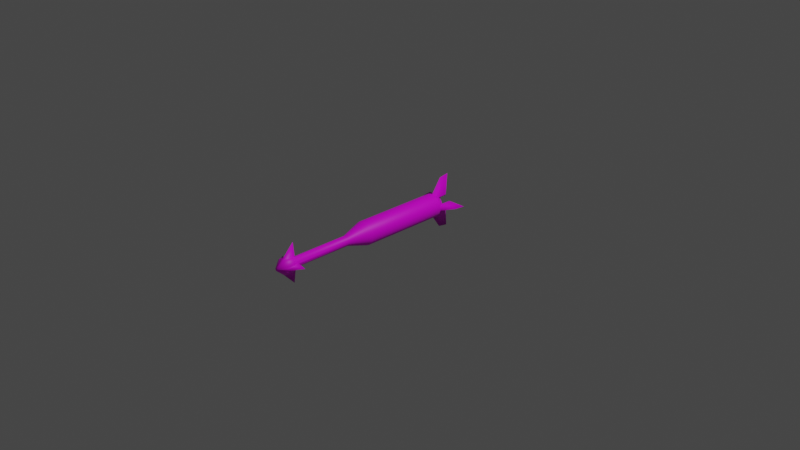 # Source: missile.blend  (saved by Blender 2.93.20; exported with 4.5.12 LTS)
import bpy
from mathutils import Matrix  # noqa: F401  (used for matrix-valued properties, if any)

bpy.ops.wm.read_factory_settings(use_empty=True)
scene = bpy.context.scene
scene.name = 'Scene'

# ---- collections
col_collection = bpy.data.collections.new('Collection'); scene.collection.children.link(col_collection)

# ---- images (referenced by path relative to the original .blend; pixels are not part of the script)
import os
ASSET_DIR = os.environ.get("B2B_ASSET_DIR", "")  # directory of the original .blend (textures are referenced by path, not embedded)
HERE = os.path.dirname(os.path.abspath(__file__))  # packed textures are extracted next to this script under _unpacked/

def load_image(name, relpath, width, height, colorspace="sRGB"):
    """Load a texture the original file referenced (path relative to the .blend, or extracted next to this script)."""
    p = next((c for c in (os.path.join(HERE, relpath), os.path.join(ASSET_DIR, relpath)) if relpath and os.path.exists(c)), "")
    if p:
        img = bpy.data.images.load(p, check_existing=True)
        img.name = name
    else:  # same state as the original file: an image datablock whose file is absent (Cycles renders it pink)
        img = bpy.data.images.new(name, width, height)
        img.source = "FILE"
        img.filepath = "//" + (relpath or name)
    img.colorspace_settings.name = colorspace
    return img
img_missile_base = load_image('missile-base', 'missile-base.png', 1024, 1024, 'sRGB')
img_missile_specular = load_image('missile-specular', 'missile-specular.png', 1024, 1024, 'Non-Color')

# ---- materials (node trees are filled in below, after node groups)
mat_material_001 = bpy.data.materials.new('Material.001')
mat_material_001.use_transparent_shadow = False

# ---- material node trees
mat_material_001.use_nodes = True; mat_material_001.node_tree.nodes.clear()
_N = mat_material_001.node_tree.nodes; _L = mat_material_001.node_tree.links
n0 = _N.new('ShaderNodeBsdfPrincipled'); n0.name = 'Principled BSDF'; n0.location = (10, 300)
n0.distribution = 'GGX'
n0.subsurface_method = 'BURLEY'
n0.inputs[3].default_value = 1.45
n0.inputs[27].default_value = (0.0, 0.0, 0.0, 1.0)
n0.inputs[28].default_value = 1.0
n1 = _N.new('ShaderNodeOutputMaterial'); n1.name = 'Material Output'; n1.location = (300, 300)
n2 = _N.new('ShaderNodeTexImage'); n2.name = 'Image Texture'; n2.location = (-280, 275)
n2.image = img_missile_base
n3 = _N.new('ShaderNodeTexImage'); n3.name = 'Image Texture.001'; n3.location = (-280, 150)
n3.image = img_missile_specular
_L.new(n0.outputs[0], n1.inputs[0])
_L.new(n2.outputs[0], n0.inputs[0])
_L.new(n3.outputs[0], n0.inputs[13])
n1.is_active_output = True

# ---- world
world_world = bpy.data.worlds.new('World'); scene.world = world_world
world_world.use_nodes = True; world_world.node_tree.nodes.clear()
_N = world_world.node_tree.nodes; _L = world_world.node_tree.links
n0 = _N.new('ShaderNodeOutputWorld'); n0.name = 'World Output'; n0.location = (300, 300)
n1 = _N.new('ShaderNodeBackground'); n1.name = 'Background'; n1.location = (10, 300)
n1.inputs[0].default_value = (0.05088, 0.05088, 0.05088, 1.0)
_L.new(n1.outputs[0], n0.inputs[0])
n0.is_active_output = True
world_world.color = (0.05088, 0.05088, 0.05088)
world_world.use_sun_shadow = False
world_world.sun_shadow_jitter_overblur = 0.0

# ---- cameras
cam_camera = bpy.data.cameras.new('Camera')
cam_camera.clip_end = 100.0
cam_camera.ortho_scale = 7.314

# ---- lights
light_light = bpy.data.lights.new('Light', 'POINT')
light_light.transmission_factor = 0.0
light_light.energy = 1000.0
light_light.shadow_soft_size = 0.1
light_light.shadow_maximum_resolution = 0.006
light_light.use_absolute_resolution = True

# ---- meshes
me_cylinder = bpy.data.meshes.new('Cylinder')
me_cylinder.from_pydata([(-7.02e-09, 0.1625, 1.253), (0.05039, 0.1584, 1.253), (0.09811, 0.1462, 1.253), (0.1406, 0.1272, 1.253), (0.1758, 0.103, 1.253), (0.2022, 0.07606, 1.253), (0.2196, 0.04891, 1.253), (0.2288, 0.02354, 1.253), (0.2315, -5.823e-09, 1.253), (0.2288, -0.02354, 1.253), (0.2196, -0.04891, 1.253), (0.2022, -0.07606, 1.253), (0.1758, -0.103, 1.253), (0.1406, -0.1272, 1.253), (0.09811, -0.1462, 1.253), (0.05039, -0.1584, 1.253), (-1.635e-08, -0.1625, 1.253), (-0.05039, -0.1584, 1.253), (-0.09811, -0.1462, 1.253), (-0.1406, -0.1272, 1.253), (-0.1758, -0.103, 1.253), (-0.2022, -0.07606, 1.253), (-0.2196, -0.04891, 1.253), (-0.2288, -0.02354, 1.253), (-0.2315, 3.939e-09, 1.253), (-0.2288, 0.02354, 1.253), (-0.2196, 0.04891, 1.253), (-0.2022, 0.07606, 1.253), (-0.1758, 0.103, 1.253), (-0.1406, 0.1272, 1.253), (-0.09811, 0.1462, 1.253), (-0.05039, 0.1584, 1.253), (1.002e-08, 0.755, 1.322), (0.05735, 0.1872, 1.253), (0.1121, 0.1749, 1.253), (0.1618, 0.1552, 1.253), (0.2042, 0.1293, 1.253), (0.2377, 0.09908, 1.253), (0.2612, 0.06642, 1.253), (0.2748, 0.03311, 1.253), (0.9213, 2.342e-08, 1.322), (0.2748, -0.03311, 1.253), (0.2612, -0.06642, 1.253), (0.2377, -0.09908, 1.253), (0.2042, -0.1293, 1.253), (0.1618, -0.1552, 1.253), (0.1121, -0.1749, 1.253), (0.05735, -0.1872, 1.253), (-3.657e-08, -0.755, 1.322), (-0.05735, -0.1872, 1.253), (-0.1121, -0.1749, 1.253), (-0.1618, -0.1552, 1.253), (-0.2042, -0.1293, 1.253), (-0.2377, -0.09908, 1.253), (-0.2612, -0.06642, 1.253), (-0.2748, -0.03311, 1.253), (-0.9213, 5.669e-08, 1.322), (-0.2748, 0.03311, 1.253), (-0.2612, 0.06642, 1.253), (-0.2377, 0.09908, 1.253), (-0.2042, 0.1293, 1.253), (-0.1618, 0.1552, 1.253), (-0.1121, 0.1749, 1.253), (-0.05735, 0.1872, 1.253), (1.611e-07, 0.1625, 0.8569), (0.05039, 0.1584, 0.8569), (0.09811, 0.1462, 0.8569), (0.1406, 0.1272, 0.8569), (0.1758, 0.103, 0.8569), (0.2022, 0.07606, 0.8569), (0.2196, 0.04891, 0.8569), (0.2288, 0.02354, 0.8569), (0.2315, -5.823e-09, 0.8569), (0.2288, -0.02354, 0.8569), (0.2196, -0.04891, 0.8569), (0.2022, -0.07606, 0.8569), (0.1758, -0.103, 0.8569), (0.1406, -0.1272, 0.8569), (0.09811, -0.1462, 0.8569), (0.05039, -0.1584, 0.8569), (1.518e-07, -0.1625, 0.8569), (-0.05039, -0.1584, 0.8569), (-0.09811, -0.1462, 0.8569), (-0.1406, -0.1272, 0.8569), (-0.1758, -0.103, 0.8569), (-0.2022, -0.07606, 0.8569), (-0.2196, -0.04891, 0.8569), (-0.2288, -0.02354, 0.8569), (-0.2315, 3.939e-09, 0.8569), (-0.2288, 0.02354, 0.8569), (-0.2196, 0.04891, 0.8569), (-0.2022, 0.07606, 0.8569), (-0.1758, 0.103, 0.8569), (-0.1406, 0.1272, 0.8569), (-0.09811, 0.1462, 0.8569), (-0.05039, 0.1584, 0.8569), (6.687e-09, 0.1428, -1.633), (0.0, 0.3362, -1.094), (0.09557, 0.3297, -1.094), (0.04089, 0.1398, -1.633), (0.1875, 0.3106, -1.094), (0.08003, 0.131, -1.633), (0.2721, 0.2795, -1.094), (0.1157, 0.1168, -1.633), (0.3464, 0.2377, -1.094), (0.1465, 0.09804, -1.633), (0.4073, 0.1868, -1.094), (0.171, 0.0758, -1.633), (0.4526, 0.1287, -1.094), (0.1886, 0.05132, -1.633), (0.4804, 0.06559, -1.094), (0.1991, 0.0258, -1.633), (0.4899, -1.469e-08, -1.094), (0.2025, -3.435e-08, -1.633), (0.4804, -0.06559, -1.094), (0.1991, -0.0258, -1.633), (0.4526, -0.1287, -1.094), (0.1886, -0.05132, -1.633), (0.4073, -0.1868, -1.094), (0.171, -0.0758, -1.633), (0.3464, -0.2377, -1.094), (0.1465, -0.09804, -1.633), (0.2721, -0.2795, -1.094), (0.1157, -0.1168, -1.633), (0.1875, -0.3106, -1.094), (0.08003, -0.131, -1.633), (0.09557, -0.3297, -1.094), (0.04089, -0.1398, -1.633), (-4.282e-08, -0.3362, -1.094), (-4.358e-09, -0.1428, -1.633), (-0.09557, -0.3297, -1.094), (-0.04089, -0.1398, -1.633), (-0.1875, -0.3106, -1.094), (-0.08003, -0.131, -1.633), (-0.2721, -0.2795, -1.094), (-0.1157, -0.1168, -1.633), (-0.3464, -0.2377, -1.094), (-0.1465, -0.09804, -1.633), (-0.4073, -0.1868, -1.094), (-0.171, -0.0758, -1.633), (-0.4526, -0.1287, -1.094), (-0.1886, -0.05132, -1.633), (-0.4804, -0.06559, -1.094), (-0.1991, -0.0258, -1.633), (-0.4899, 4.009e-09, -1.094), (-0.2025, -2.785e-08, -1.633), (-0.4804, 0.06559, -1.094), (-0.1991, 0.0258, -1.633), (-0.4526, 0.1287, -1.094), (-0.1886, 0.05132, -1.633), (-0.4073, 0.1868, -1.094), (-0.171, 0.0758, -1.633), (-0.3464, 0.2377, -1.094), (-0.1465, 0.09804, -1.633), (-0.2721, 0.2795, -1.094), (-0.1157, 0.1168, -1.633), (-0.1875, 0.3106, -1.094), (-0.08003, 0.131, -1.633), (-0.09557, 0.3297, -1.094), (-0.04089, 0.1398, -1.633), (-3.171e-07, 0.5876, -3.109), (0.06965, 0.225, -3.208), (0.1357, 0.2086, -3.208), (0.1949, 0.1828, -3.208), (0.2443, 0.1496, -3.208), (0.282, 0.112, -3.208), (0.3073, 0.07324, -3.208), (0.3212, 0.03577, -3.208), (0.6825, -1.253e-08, -3.109), (0.3212, -0.03577, -3.208), (0.3073, -0.07324, -3.208), (0.282, -0.112, -3.208), (0.2443, -0.1496, -3.208), (0.1949, -0.1828, -3.208), (0.1357, -0.2086, -3.208), (0.06965, -0.225, -3.208), (-3.193e-07, -0.5876, -3.109), (-0.06965, -0.225, -3.208), (-0.1357, -0.2086, -3.208), (-0.1949, -0.1828, -3.208), (-0.2443, -0.1496, -3.208), (-0.282, -0.112, -3.208), (-0.3073, -0.07324, -3.208), (-0.3212, -0.03577, -3.208), (-0.6825, 1.435e-08, -3.109), (-0.3212, 0.03577, -3.208), (-0.3073, 0.07324, -3.208), (-0.282, 0.112, -3.208), (-0.2443, 0.1496, -3.208), (-0.1949, 0.1828, -3.208), (-0.1357, 0.2086, -3.208), (-0.06965, 0.225, -3.208), (0.04089, 0.1398, -3.072), (-2.411e-07, 0.1428, -3.072), (0.08003, 0.131, -3.072), (0.1157, 0.1168, -3.072), (0.1465, 0.09804, -3.072), (0.171, 0.0758, -3.072), (0.1886, 0.05132, -3.072), (0.1991, 0.0258, -3.072), (0.2025, -2.449e-08, -3.072), (0.1991, -0.0258, -3.072), (0.1886, -0.05132, -3.072), (0.171, -0.0758, -3.072), (0.1465, -0.09804, -3.072), (0.1157, -0.1168, -3.072), (0.08003, -0.131, -3.072), (0.04089, -0.1398, -3.072), (-2.521e-07, -0.1428, -3.072), (-0.04089, -0.1398, -3.072), (-0.08003, -0.131, -3.072), (-0.1157, -0.1168, -3.072), (-0.1465, -0.09804, -3.072), (-0.171, -0.0758, -3.072), (-0.1886, -0.05132, -3.072), (-0.1991, -0.0258, -3.072), (-0.2025, -1.799e-08, -3.072), (-0.1991, 0.0258, -3.072), (-0.1886, 0.05132, -3.072), (-0.171, 0.0758, -3.072), (-0.1465, 0.09804, -3.072), (-0.1157, 0.1168, -3.072), (-0.08003, 0.131, -3.072), (-0.04089, 0.1398, -3.072), (-4.218e-07, 0.04933, -3.569), (0.01673, 0.04768, -3.569), (0.03234, 0.04297, -3.569), (0.04584, 0.03578, -3.569), (0.05644, 0.02712, -3.569), (0.06375, 0.01825, -3.569), (0.06793, 0.01047, -3.569), (0.06974, 0.004508, -3.569), (0.07019, -2.526e-08, -3.569), (0.06974, -0.004508, -3.569), (0.06793, -0.01047, -3.569), (0.06375, -0.01825, -3.569), (0.05644, -0.02712, -3.569), (0.04584, -0.03578, -3.569), (0.03234, -0.04297, -3.569), (0.01673, -0.04768, -3.569), (-4.11e-07, -0.04933, -3.569), (-0.01673, -0.04768, -3.569), (-0.03235, -0.04297, -3.569), (-0.04584, -0.03578, -3.569), (-0.05644, -0.02712, -3.569), (-0.06375, -0.01825, -3.569), (-0.06793, -0.01047, -3.569), (-0.06975, -0.004508, -3.569), (-0.07019, -2.489e-08, -3.569), (-0.06975, 0.004508, -3.569), (-0.06793, 0.01047, -3.569), (-0.06375, 0.01825, -3.569), (-0.05644, 0.02712, -3.569), (-0.04584, 0.03578, -3.569), (-0.03235, 0.04297, -3.569), (-0.01673, 0.04768, -3.569), (0.06965, 0.225, -3.393), (-4.41e-07, 0.2306, -3.393), (0.1357, 0.2086, -3.393), (0.1949, 0.1828, -3.393), (0.2443, 0.1496, -3.393), (0.282, 0.112, -3.393), (0.3073, 0.07324, -3.393), (0.3212, 0.03577, -3.393), (0.3255, -2.189e-08, -3.393), (0.3212, -0.03577, -3.393), (0.3073, -0.07324, -3.393), (0.282, -0.112, -3.393), (0.2443, -0.1496, -3.393), (0.1949, -0.1828, -3.393), (0.1357, -0.2086, -3.393), (0.06965, -0.225, -3.393), (-4.418e-07, -0.2306, -3.393), (-0.06965, -0.225, -3.393), (-0.1357, -0.2086, -3.393), (-0.1949, -0.1828, -3.393), (-0.2443, -0.1496, -3.393), (-0.282, -0.112, -3.393), (-0.3073, -0.07324, -3.393), (-0.3212, -0.03577, -3.393), (-0.3255, -9.069e-09, -3.393), (-0.3212, 0.03577, -3.393), (-0.3073, 0.07324, -3.393), (-0.282, 0.112, -3.393), (-0.2443, 0.1496, -3.393), (-0.1949, 0.1828, -3.393), (-0.1357, 0.2086, -3.393), (-0.06965, 0.225, -3.393), (-2.959e-08, 0.1722, 1.497), (0.05339, 0.1678, 1.497), (0.2423, 0.02493, 1.497), (0.2453, 2.433e-09, 1.497), (0.2423, -0.02493, 1.497), (0.05339, -0.1678, 1.497), (-3.947e-08, -0.1722, 1.497), (-0.05339, -0.1678, 1.497), (-0.2423, -0.02493, 1.497), (-0.2453, 1.277e-08, 1.497), (-0.2423, 0.02493, 1.497), (-0.05339, 0.1678, 1.497), (-1.153e-08, 0.7999, 1.569), (0.06075, 0.1983, 1.497), (0.2911, 0.03507, 1.497), (0.9761, 3.341e-08, 1.569), (0.2911, -0.03507, 1.497), (0.06075, -0.1983, 1.497), (-6.09e-08, -0.7999, 1.569), (-0.06075, -0.1983, 1.497), (-0.2911, -0.03507, 1.497), (-0.9761, 6.866e-08, 1.569), (-0.2911, 0.03507, 1.497), (-0.06075, 0.1983, 1.497), (0.0, 0.3362, 1.066), (1.31e-10, 0.3417, 1.076), (0.09452, 0.3258, 1.077), (0.09557, 0.3297, 1.066), (0.1854, 0.3069, 1.077), (0.1875, 0.3106, 1.066), (0.2692, 0.2762, 1.077), (0.2721, 0.2795, 1.066), (0.3426, 0.2348, 1.077), (0.3464, 0.2377, 1.066), (0.4029, 0.1845, 1.077), (0.4073, 0.1868, 1.066), (0.4476, 0.127, 1.077), (0.4526, 0.1287, 1.066), (0.4752, 0.06476, 1.077), (0.4804, 0.06559, 1.066), (0.496, -1.415e-08, 1.076), (0.4899, -1.469e-08, 1.066), (0.4752, -0.06476, 1.077), (0.4804, -0.06559, 1.066), (0.4476, -0.127, 1.077), (0.4526, -0.1287, 1.066), (0.4029, -0.1845, 1.077), (0.4073, -0.1868, 1.066), (0.3426, -0.2348, 1.077), (0.3464, -0.2377, 1.066), (0.2692, -0.2762, 1.077), (0.2721, -0.2795, 1.066), (0.1854, -0.3069, 1.077), (0.1875, -0.3106, 1.066), (0.09452, -0.3258, 1.077), (0.09557, -0.3297, 1.066), (-4.274e-08, -0.3417, 1.076), (-4.282e-08, -0.3362, 1.066), (-0.09452, -0.3258, 1.077), (-0.09557, -0.3297, 1.066), (-0.1854, -0.3069, 1.077), (-0.1875, -0.3106, 1.066), (-0.2692, -0.2762, 1.077), (-0.2721, -0.2795, 1.066), (-0.3426, -0.2348, 1.077), (-0.3464, -0.2377, 1.066), (-0.4029, -0.1845, 1.077), (-0.4073, -0.1868, 1.066), (-0.4476, -0.127, 1.077), (-0.4526, -0.1287, 1.066), (-0.4752, -0.06476, 1.077), (-0.4804, -0.06559, 1.066), (-0.496, 4.757e-09, 1.076), (-0.4899, 4.009e-09, 1.066), (-0.4752, 0.06476, 1.077), (-0.4804, 0.06559, 1.066), (-0.4476, 0.127, 1.077), (-0.4526, 0.1287, 1.066), (-0.4029, 0.1845, 1.077), (-0.4073, 0.1868, 1.066), (-0.3426, 0.2348, 1.077), (-0.3464, 0.2377, 1.066), (-0.2692, 0.2762, 1.077), (-0.2721, 0.2795, 1.066), (-0.1854, 0.3069, 1.077), (-0.1875, 0.3106, 1.066), (-0.09452, 0.3258, 1.077), (-0.09557, 0.3297, 1.066)], [], [(316, 314, 33, 34), (322, 320, 36, 37), (324, 322, 37, 38), (326, 324, 38, 39), (328, 326, 39, 40), (330, 328, 40, 41), (332, 330, 41, 42), (334, 332, 42, 43), (336, 334, 43, 44), (338, 336, 44, 45), (340, 338, 45, 46), (342, 340, 46, 47), (344, 342, 47, 48), (346, 344, 48, 49), (348, 346, 49, 50), (350, 348, 50, 51), (352, 350, 51, 52), (354, 352, 52, 53), (356, 354, 53, 54), (358, 356, 54, 55), (360, 358, 55, 56), (362, 360, 56, 57), (364, 362, 57, 58), (366, 364, 58, 59), (368, 366, 59, 60), (370, 368, 60, 61), (372, 370, 61, 62), (374, 372, 62, 63), (318, 316, 34, 35), (320, 318, 35, 36), (97, 312, 315, 98), (313, 374, 63, 32), (98, 315, 317, 100), (100, 317, 319, 102), (102, 319, 321, 104), (104, 321, 323, 106), (106, 323, 325, 108), (108, 325, 327, 110), (110, 327, 329, 112), (112, 329, 331, 114), (114, 331, 333, 116), (116, 333, 335, 118), (118, 335, 337, 120), (120, 337, 339, 122), (122, 339, 341, 124), (124, 341, 343, 126), (126, 343, 345, 128), (128, 345, 347, 130), (130, 347, 349, 132), (132, 349, 351, 134), (134, 351, 353, 136), (136, 353, 355, 138), (138, 355, 357, 140), (140, 357, 359, 142), (142, 359, 361, 144), (144, 361, 363, 146), (146, 363, 365, 148), (148, 365, 367, 150), (150, 367, 369, 152), (152, 369, 371, 154), (154, 371, 373, 156), (156, 373, 375, 158), (158, 375, 312, 97), (12, 11, 75, 76), (40, 39, 302, 303), (1, 2, 34, 33), (2, 3, 35, 34), (3, 4, 36, 35), (4, 5, 37, 36), (5, 6, 38, 37), (6, 7, 39, 38), (39, 7, 290, 302), (24, 25, 298, 297), (9, 10, 42, 41), (10, 11, 43, 42), (11, 12, 44, 43), (12, 13, 45, 44), (13, 14, 46, 45), (14, 15, 47, 46), (31, 0, 288, 299), (16, 17, 295, 294), (17, 18, 50, 49), (18, 19, 51, 50), (19, 20, 52, 51), (20, 21, 53, 52), (21, 22, 54, 53), (22, 23, 55, 54), (57, 56, 309, 310), (23, 24, 297, 296), (25, 26, 58, 57), (26, 27, 59, 58), (27, 28, 60, 59), (28, 29, 61, 60), (29, 30, 62, 61), (30, 31, 63, 62), (8, 9, 292, 291), (65, 64, 95, 94, 93, 92, 91, 90, 89, 88, 87, 86, 85, 84, 83, 82, 81, 80, 79, 78, 77, 76, 75, 74, 73, 72, 71, 70, 69, 68, 67, 66), (26, 25, 89, 90), (13, 12, 76, 77), (27, 26, 90, 91), (14, 13, 77, 78), (1, 0, 64, 65), (28, 27, 91, 92), (15, 14, 78, 79), (2, 1, 65, 66), (29, 28, 92, 93), (16, 15, 79, 80), (3, 2, 66, 67), (30, 29, 93, 94), (17, 16, 80, 81), (4, 3, 67, 68), (31, 30, 94, 95), (18, 17, 81, 82), (5, 4, 68, 69), (0, 31, 95, 64), (19, 18, 82, 83), (6, 5, 69, 70), (20, 19, 83, 84), (7, 6, 70, 71), (21, 20, 84, 85), (8, 7, 71, 72), (22, 21, 85, 86), (9, 8, 72, 73), (23, 22, 86, 87), (10, 9, 73, 74), (24, 23, 87, 88), (11, 10, 74, 75), (25, 24, 88, 89), (97, 98, 99, 96), (98, 100, 101, 99), (100, 102, 103, 101), (102, 104, 105, 103), (104, 106, 107, 105), (106, 108, 109, 107), (108, 110, 111, 109), (110, 112, 113, 111), (112, 114, 115, 113), (114, 116, 117, 115), (116, 118, 119, 117), (118, 120, 121, 119), (120, 122, 123, 121), (122, 124, 125, 123), (124, 126, 127, 125), (126, 128, 129, 127), (128, 130, 131, 129), (130, 132, 133, 131), (132, 134, 135, 133), (134, 136, 137, 135), (136, 138, 139, 137), (138, 140, 141, 139), (140, 142, 143, 141), (142, 144, 145, 143), (144, 146, 147, 145), (146, 148, 149, 147), (148, 150, 151, 149), (150, 152, 153, 151), (152, 154, 155, 153), (154, 156, 157, 155), (156, 158, 159, 157), (158, 97, 96, 159), (96, 99, 192, 193), (169, 170, 266, 265), (115, 117, 202, 201), (133, 135, 211, 210), (151, 153, 220, 219), (107, 109, 198, 197), (125, 127, 207, 206), (143, 145, 216, 215), (99, 101, 194, 192), (117, 119, 203, 202), (135, 137, 212, 211), (153, 155, 221, 220), (109, 111, 199, 198), (127, 129, 208, 207), (145, 147, 217, 216), (101, 103, 195, 194), (119, 121, 204, 203), (137, 139, 213, 212), (155, 157, 222, 221), (111, 113, 200, 199), (129, 131, 209, 208), (147, 149, 218, 217), (103, 105, 196, 195), (121, 123, 205, 204), (139, 141, 214, 213), (157, 159, 223, 222), (113, 115, 201, 200), (131, 133, 210, 209), (149, 151, 219, 218), (159, 96, 193, 223), (105, 107, 197, 196), (123, 125, 206, 205), (141, 143, 215, 214), (161, 160, 193, 192), (162, 161, 192, 194), (163, 162, 194, 195), (164, 163, 195, 196), (165, 164, 196, 197), (166, 165, 197, 198), (167, 166, 198, 199), (168, 167, 199, 200), (169, 168, 200, 201), (170, 169, 201, 202), (171, 170, 202, 203), (172, 171, 203, 204), (173, 172, 204, 205), (174, 173, 205, 206), (175, 174, 206, 207), (176, 175, 207, 208), (177, 176, 208, 209), (178, 177, 209, 210), (179, 178, 210, 211), (180, 179, 211, 212), (181, 180, 212, 213), (182, 181, 213, 214), (183, 182, 214, 215), (184, 183, 215, 216), (185, 184, 216, 217), (186, 185, 217, 218), (187, 186, 218, 219), (188, 187, 219, 220), (189, 188, 220, 221), (190, 189, 221, 222), (191, 190, 222, 223), (160, 191, 223, 193), (224, 225, 226, 227, 228, 229, 230, 231, 232, 233, 234, 235, 236, 237, 238, 239, 240, 241, 242, 243, 244, 245, 246, 247, 248, 249, 250, 251, 252, 253, 254, 255), (183, 184, 280, 279), (170, 171, 267, 266), (184, 185, 281, 280), (171, 172, 268, 267), (185, 186, 282, 281), (172, 173, 269, 268), (186, 187, 283, 282), (173, 174, 270, 269), (160, 161, 256, 257), (187, 188, 284, 283), (174, 175, 271, 270), (161, 162, 258, 256), (188, 189, 285, 284), (175, 176, 272, 271), (162, 163, 259, 258), (189, 190, 286, 285), (176, 177, 273, 272), (163, 164, 260, 259), (190, 191, 287, 286), (177, 178, 274, 273), (164, 165, 261, 260), (191, 160, 257, 287), (178, 179, 275, 274), (165, 166, 262, 261), (179, 180, 276, 275), (166, 167, 263, 262), (180, 181, 277, 276), (167, 168, 264, 263), (181, 182, 278, 277), (168, 169, 265, 264), (182, 183, 279, 278), (225, 224, 257, 256), (226, 225, 256, 258), (227, 226, 258, 259), (228, 227, 259, 260), (229, 228, 260, 261), (230, 229, 261, 262), (231, 230, 262, 263), (232, 231, 263, 264), (233, 232, 264, 265), (234, 233, 265, 266), (235, 234, 266, 267), (236, 235, 267, 268), (237, 236, 268, 269), (238, 237, 269, 270), (239, 238, 270, 271), (240, 239, 271, 272), (241, 240, 272, 273), (242, 241, 273, 274), (243, 242, 274, 275), (244, 243, 275, 276), (245, 244, 276, 277), (246, 245, 277, 278), (247, 246, 278, 279), (248, 247, 279, 280), (249, 248, 280, 281), (250, 249, 281, 282), (251, 250, 282, 283), (252, 251, 283, 284), (253, 252, 284, 285), (254, 253, 285, 286), (255, 254, 286, 287), (224, 255, 287, 257), (288, 289, 301, 300), (290, 291, 303, 302), (291, 292, 304, 303), (293, 294, 306, 305), (294, 295, 307, 306), (296, 297, 309, 308), (297, 298, 310, 309), (299, 288, 300, 311), (47, 15, 293, 305), (55, 23, 296, 308), (33, 32, 300, 301), (1, 33, 301, 289), (63, 31, 299, 311), (48, 47, 305, 306), (9, 41, 304, 292), (17, 49, 307, 295), (41, 40, 303, 304), (25, 57, 310, 298), (56, 55, 308, 309), (32, 63, 311, 300), (49, 48, 306, 307), (7, 8, 291, 290), (0, 1, 289, 288), (15, 16, 294, 293), (315, 312, 313, 314), (317, 315, 314, 316), (319, 317, 316, 318), (321, 319, 318, 320), (323, 321, 320, 322), (325, 323, 322, 324), (327, 325, 324, 326), (329, 327, 326, 328), (331, 329, 328, 330), (333, 331, 330, 332), (335, 333, 332, 334), (337, 335, 334, 336), (339, 337, 336, 338), (341, 339, 338, 340), (343, 341, 340, 342), (345, 343, 342, 344), (347, 345, 344, 346), (349, 347, 346, 348), (351, 349, 348, 350), (353, 351, 350, 352), (355, 353, 352, 354), (357, 355, 354, 356), (359, 357, 356, 358), (361, 359, 358, 360), (363, 361, 360, 362), (365, 363, 362, 364), (367, 365, 364, 366), (369, 367, 366, 368), (371, 369, 368, 370), (373, 371, 370, 372), (375, 373, 372, 374), (312, 375, 374, 313), (314, 313, 32, 33)])
me_cylinder.polygons.foreach_set('use_smooth', [True] * 346)
_uv = me_cylinder.uv_layers.new(name='UVMap')
_uv.uv.foreach_set('vector', [0.9367, 0.4381, 0.9428, 0.4166, 0.9957, 0.4297, 0.9922, 0.4427, 0.9321, 0.4981, 0.9312, 0.4792, 0.9894, 0.4672, 0.9902, 0.478, 0.9356, 0.5152, 0.9321, 0.4981, 0.9902, 0.478, 0.9924, 0.4874, 0.9416, 0.5304, 0.9356, 0.5152, 0.9924, 0.4874, 0.9957, 0.4953, 0.3561, 0.6923, 0.348, 0.6765, 0.4028, 0.6418, 0.4083, 0.7987, 0.4705, 0.7674, 0.4787, 0.7517, 0.5324, 0.6468, 0.5244, 0.8028, 0.7008, 0.8589, 0.7068, 0.8437, 0.761, 0.8787, 0.7576, 0.8867, 0.6974, 0.876, 0.7008, 0.8589, 0.7576, 0.8867, 0.7555, 0.8961, 0.6965, 0.8948, 0.6974, 0.876, 0.7555, 0.8961, 0.7547, 0.9069, 0.698, 0.915, 0.6965, 0.8948, 0.7547, 0.9069, 0.7553, 0.9188, 0.702, 0.936, 0.698, 0.915, 0.7553, 0.9188, 0.7574, 0.9314, 0.7081, 0.9574, 0.702, 0.936, 0.7574, 0.9314, 0.761, 0.9444, 0.6011, 0.6743, 0.5935, 0.651, 0.6467, 0.6376, 0.6572, 0.776, 0.7635, 0.8213, 0.7711, 0.798, 0.8273, 0.6963, 0.8167, 0.8347, 0.9392, 0.5853, 0.944, 0.5636, 0.9976, 0.5735, 0.9948, 0.5867, 0.9365, 0.6066, 0.9392, 0.5853, 0.9948, 0.5867, 0.9934, 0.5994, 0.9361, 0.6268, 0.9365, 0.6066, 0.9934, 0.5994, 0.9934, 0.6114, 0.938, 0.6455, 0.9361, 0.6268, 0.9934, 0.6114, 0.9949, 0.6221, 0.9425, 0.6624, 0.938, 0.6455, 0.9949, 0.6221, 0.9976, 0.6314, 0.7192, 0.6322, 0.7355, 0.6335, 0.7355, 0.6967, 0.7269, 0.6963, 0.6506, 0.4852, 0.6431, 0.4684, 0.7016, 0.4352, 0.6995, 0.5981, 0.5226, 0.5643, 0.5302, 0.5474, 0.579, 0.4346, 0.5812, 0.5975, 0.7658, 0.1698, 0.7696, 0.154, 0.8282, 0.181, 0.826, 0.1893, 0.7648, 0.1873, 0.7658, 0.1698, 0.826, 0.1893, 0.8252, 0.199, 0.7666, 0.206, 0.7648, 0.1873, 0.8252, 0.199, 0.8259, 0.2098, 0.771, 0.2258, 0.7666, 0.206, 0.8259, 0.2098, 0.8282, 0.2215, 0.6964, 0.8195, 0.6972, 0.7981, 0.7522, 0.8142, 0.7516, 0.827, 0.6978, 0.8417, 0.6964, 0.8195, 0.7516, 0.827, 0.7522, 0.8404, 0.9328, 0.4591, 0.9367, 0.4381, 0.9922, 0.4427, 0.9901, 0.4553, 0.9312, 0.4792, 0.9328, 0.4591, 0.9901, 0.4553, 0.9894, 0.4672, 0.52, 0.3139, 0.002122, 0.3139, 0.002122, 0.291, 0.52, 0.291, 0.1613, 0.791, 0.1867, 0.7951, 0.1736, 0.8512, 0.03928, 0.7946, 0.52, 0.291, 0.002122, 0.291, 0.002122, 0.2685, 0.52, 0.2685, 0.52, 0.2685, 0.002122, 0.2685, 0.002122, 0.2468, 0.52, 0.2468, 0.52, 0.2468, 0.002122, 0.2468, 0.002122, 0.2264, 0.52, 0.2264, 0.52, 0.2264, 0.002122, 0.2264, 0.002122, 0.2073, 0.52, 0.2073, 0.52, 0.2073, 0.002122, 0.2073, 0.002122, 0.1897, 0.52, 0.1897, 0.52, 0.1897, 0.002122, 0.1897, 0.002122, 0.1731, 0.52, 0.1731, 0.52, 0.1731, 0.002122, 0.1731, 0.002122, 0.1572, 0.52, 0.1572, 0.52, 0.1572, 0.002122, 0.1572, 0.002122, 0.1413, 0.52, 0.1413, 0.52, 0.1413, 0.002122, 0.1413, 0.002122, 0.1248, 0.52, 0.1248, 0.52, 0.1248, 0.002122, 0.1248, 0.002122, 0.1071, 0.52, 0.1071, 0.52, 0.1071, 0.002122, 0.1071, 0.002122, 0.08809, 0.52, 0.08809, 0.52, 0.08809, 0.002122, 0.08809, 0.002122, 0.06765, 0.52, 0.06766, 0.52, 0.06766, 0.002122, 0.06765, 0.002123, 0.04602, 0.52, 0.04602, 0.52, 0.04602, 0.002123, 0.04602, 0.002123, 0.0235, 0.52, 0.02351, 0.52, 0.02351, 0.002123, 0.0235, 0.002123, 0.0005285, 0.52, 0.000532, 0.52, 0.5064, 0.002122, 0.5064, 0.002122, 0.4834, 0.52, 0.4834, 0.52, 0.4834, 0.002122, 0.4834, 0.002122, 0.4609, 0.52, 0.4609, 0.52, 0.4609, 0.002122, 0.4609, 0.002122, 0.4393, 0.52, 0.4393, 0.52, 0.4393, 0.002122, 0.4393, 0.002122, 0.4189, 0.52, 0.4189, 0.52, 0.4189, 0.002122, 0.4189, 0.002122, 0.3998, 0.52, 0.3998, 0.52, 0.3998, 0.002122, 0.3998, 0.002122, 0.3821, 0.52, 0.3821, 0.0005286, 0.5075, 0.5185, 0.5075, 0.5185, 0.524, 0.0005285, 0.524, 0.0005285, 0.524, 0.5185, 0.524, 0.5185, 0.5399, 0.0005285, 0.5399, 0.0005285, 0.5399, 0.5185, 0.5399, 0.5185, 0.5558, 0.0005286, 0.5558, 0.0005286, 0.5558, 0.5185, 0.5558, 0.5185, 0.5723, 0.0005286, 0.5723, 0.0005286, 0.5723, 0.5185, 0.5723, 0.5185, 0.59, 0.0005285, 0.59, 0.0005285, 0.59, 0.5185, 0.59, 0.5185, 0.609, 0.0005286, 0.609, 0.0005286, 0.609, 0.5185, 0.609, 0.5185, 0.6295, 0.0005285, 0.6295, 0.52, 0.3811, 0.002123, 0.3811, 0.002123, 0.3594, 0.52, 0.3594, 0.52, 0.3594, 0.002123, 0.3594, 0.002122, 0.3369, 0.52, 0.3369, 0.52, 0.3369, 0.002122, 0.3369, 0.002122, 0.3139, 0.52, 0.3139, 0.9444, 0.2134, 0.9444, 0.2225, 0.8493, 0.2225, 0.8493, 0.2134, 0.4083, 0.7987, 0.4028, 0.6418, 0.4597, 0.6526, 0.468, 0.8156, 0.7533, 0.6983, 0.7487, 0.7092, 0.7412, 0.7078, 0.7467, 0.6955, 0.7487, 0.7092, 0.7462, 0.7201, 0.7378, 0.7201, 0.7412, 0.7078, 0.7462, 0.7201, 0.7457, 0.7303, 0.7366, 0.732, 0.7378, 0.7201, 0.7457, 0.7303, 0.747, 0.7393, 0.7375, 0.7427, 0.7366, 0.732, 0.747, 0.7393, 0.7497, 0.7465, 0.7404, 0.752, 0.7375, 0.7427, 0.7497, 0.7465, 0.7533, 0.752, 0.7448, 0.7594, 0.7404, 0.752, 0.4028, 0.6418, 0.4042, 0.6305, 0.4618, 0.6408, 0.4597, 0.6526, 0.5907, 0.6164, 0.5871, 0.6104, 0.6339, 0.5829, 0.6405, 0.5854, 0.7533, 0.638, 0.7497, 0.6434, 0.7404, 0.638, 0.7448, 0.6305, 0.7497, 0.6434, 0.747, 0.6506, 0.7375, 0.6472, 0.7404, 0.638, 0.747, 0.6506, 0.7457, 0.6596, 0.7366, 0.658, 0.7375, 0.6472, 0.7457, 0.6596, 0.7462, 0.6698, 0.7378, 0.6698, 0.7366, 0.658, 0.7462, 0.6698, 0.7487, 0.6807, 0.7412, 0.6822, 0.7378, 0.6698, 0.7487, 0.6807, 0.7533, 0.6916, 0.7467, 0.6944, 0.7412, 0.6822, 0.1793, 0.8575, 0.187, 0.8675, 0.1392, 0.905, 0.1389, 0.8902, 0.6503, 0.8026, 0.6504, 0.8147, 0.592, 0.8154, 0.592, 0.8026, 0.7332, 0.7109, 0.7294, 0.7221, 0.7219, 0.7212, 0.7265, 0.7086, 0.7294, 0.7221, 0.7277, 0.7332, 0.7193, 0.7338, 0.7219, 0.7212, 0.7277, 0.7332, 0.728, 0.7434, 0.719, 0.7457, 0.7193, 0.7338, 0.728, 0.7434, 0.73, 0.7523, 0.7208, 0.7564, 0.719, 0.7457, 0.73, 0.7523, 0.7332, 0.7593, 0.7243, 0.7654, 0.7208, 0.7564, 0.7348, 0.7075, 0.7283, 0.7074, 0.7269, 0.6963, 0.7355, 0.6967, 0.5812, 0.5975, 0.579, 0.4346, 0.6405, 0.4163, 0.6326, 0.5725, 0.7076, 0.4223, 0.7112, 0.4163, 0.761, 0.4473, 0.7544, 0.4498, 0.3444, 0.7964, 0.3422, 0.8024, 0.3318, 0.7992, 0.3345, 0.791, 0.3422, 0.8024, 0.3411, 0.8101, 0.3311, 0.8088, 0.3318, 0.7992, 0.3411, 0.8101, 0.3417, 0.8191, 0.3325, 0.8195, 0.3311, 0.8088, 0.3417, 0.8191, 0.3444, 0.829, 0.3362, 0.8308, 0.3325, 0.8195, 0.7451, 0.7631, 0.7442, 0.7742, 0.7366, 0.7733, 0.7371, 0.7605, 0.7442, 0.7742, 0.7451, 0.786, 0.7381, 0.7866, 0.7366, 0.7733, 0.8876, 0.1593, 0.8877, 0.1649, 0.8293, 0.1653, 0.8292, 0.1593, 0.9975, 0.883, 0.9995, 0.8949, 0.9995, 0.9071, 0.9975, 0.9187, 0.9938, 0.9292, 0.9887, 0.9381, 0.9828, 0.945, 0.9766, 0.9496, 0.9708, 0.9523, 0.9652, 0.9535, 0.9595, 0.9533, 0.9533, 0.9516, 0.9464, 0.948, 0.9395, 0.9422, 0.933, 0.9343, 0.9276, 0.9245, 0.9238, 0.9133, 0.9218, 0.9013, 0.9218, 0.8892, 0.9237, 0.8776, 0.9274, 0.867, 0.9325, 0.8581, 0.9385, 0.8513, 0.9446, 0.8466, 0.9505, 0.8439, 0.9561, 0.8428, 0.9617, 0.843, 0.968, 0.8447, 0.9748, 0.8483, 0.9818, 0.8541, 0.9883, 0.862, 0.9936, 0.8718, 0.853, 0.3798, 0.853, 0.3863, 0.7579, 0.3863, 0.7579, 0.3798, 0.9444, 0.2032, 0.9444, 0.2134, 0.8493, 0.2134, 0.8493, 0.2032, 0.853, 0.3721, 0.853, 0.3798, 0.7579, 0.3798, 0.7579, 0.3721, 0.9444, 0.192, 0.9444, 0.2032, 0.8493, 0.2032, 0.8493, 0.192, 0.9444, 0.3045, 0.9444, 0.3166, 0.8493, 0.3166, 0.8493, 0.3045, 0.853, 0.363, 0.853, 0.3721, 0.7579, 0.3721, 0.7579, 0.363, 0.9444, 0.1802, 0.9444, 0.192, 0.8493, 0.192, 0.8493, 0.1802, 0.9444, 0.2927, 0.9444, 0.3045, 0.8493, 0.3045, 0.8493, 0.2927, 0.853, 0.3528, 0.853, 0.363, 0.7579, 0.363, 0.7579, 0.3528, 0.9444, 0.1681, 0.9444, 0.1802, 0.8493, 0.1802, 0.8493, 0.1681, 0.9444, 0.2815, 0.9444, 0.2927, 0.8493, 0.2927, 0.8493, 0.2815, 0.9444, 0.3406, 0.9444, 0.3518, 0.8493, 0.3518, 0.8493, 0.3406, 0.6618, 0.3649, 0.6618, 0.3528, 0.7569, 0.3528, 0.7569, 0.3649, 0.9444, 0.2713, 0.9444, 0.2815, 0.8493, 0.2815, 0.8493, 0.2713, 0.9444, 0.3288, 0.9444, 0.3406, 0.8493, 0.3406, 0.8493, 0.3288, 0.6618, 0.3767, 0.6618, 0.3649, 0.7569, 0.3649, 0.7569, 0.3767, 0.9444, 0.2622, 0.9444, 0.2713, 0.8493, 0.2713, 0.8493, 0.2622, 0.9444, 0.3166, 0.9444, 0.3288, 0.8493, 0.3288, 0.8493, 0.3166, 0.6618, 0.3879, 0.6618, 0.3767, 0.7569, 0.3767, 0.7569, 0.3879, 0.9444, 0.2545, 0.9444, 0.2622, 0.8493, 0.2622, 0.8493, 0.2545, 0.6618, 0.3982, 0.6618, 0.3879, 0.7569, 0.3879, 0.7569, 0.3982, 0.9444, 0.248, 0.9444, 0.2545, 0.8493, 0.2545, 0.8493, 0.248, 0.6618, 0.4072, 0.6618, 0.3982, 0.7569, 0.3982, 0.7569, 0.4072, 0.9444, 0.2424, 0.9444, 0.248, 0.8493, 0.248, 0.8493, 0.2424, 0.6618, 0.4149, 0.6618, 0.4072, 0.7569, 0.4072, 0.7569, 0.4149, 0.9444, 0.2367, 0.9444, 0.2424, 0.8493, 0.2424, 0.8493, 0.2367, 0.853, 0.3977, 0.853, 0.4041, 0.7579, 0.4041, 0.7579, 0.3977, 0.9444, 0.2302, 0.9444, 0.2367, 0.8493, 0.2367, 0.8493, 0.2302, 0.853, 0.392, 0.853, 0.3977, 0.7579, 0.3977, 0.7579, 0.392, 0.9444, 0.2225, 0.9444, 0.2302, 0.8493, 0.2302, 0.8493, 0.2225, 0.853, 0.3863, 0.853, 0.392, 0.7579, 0.392, 0.7579, 0.3863, 0.5356, 0.1696, 0.5427, 0.1477, 0.6705, 0.1993, 0.6675, 0.2087, 0.5427, 0.1477, 0.5506, 0.1266, 0.6739, 0.1904, 0.6705, 0.1993, 0.5506, 0.1266, 0.5592, 0.1068, 0.6777, 0.1819, 0.6739, 0.1904, 0.5592, 0.1068, 0.5684, 0.08854, 0.6817, 0.1743, 0.6777, 0.1819, 0.5684, 0.08854, 0.5782, 0.0722, 0.6859, 0.1675, 0.6817, 0.1743, 0.5782, 0.0722, 0.5886, 0.05791, 0.6902, 0.1618, 0.6859, 0.1675, 0.5886, 0.05791, 0.5997, 0.04566, 0.6947, 0.1569, 0.6902, 0.1618, 0.5997, 0.04566, 0.6118, 0.03532, 0.6995, 0.1529, 0.6947, 0.1569, 0.6118, 0.03532, 0.6251, 0.02669, 0.7047, 0.1495, 0.6995, 0.1529, 0.6251, 0.02669, 0.64, 0.01952, 0.7106, 0.1465, 0.7047, 0.1495, 0.64, 0.01952, 0.6567, 0.01363, 0.7174, 0.144, 0.7106, 0.1465, 0.6567, 0.01363, 0.6751, 0.008888, 0.7251, 0.1419, 0.7174, 0.144, 0.6751, 0.008888, 0.6952, 0.005228, 0.7336, 0.1402, 0.7251, 0.1419, 0.6952, 0.005228, 0.7167, 0.002618, 0.7427, 0.139, 0.7336, 0.1402, 0.7167, 0.002618, 0.7392, 0.001051, 0.7523, 0.1383, 0.7427, 0.139, 0.7392, 0.001051, 0.7621, 0.0005285, 0.7621, 0.1381, 0.7523, 0.1383, 0.1943, 0.9145, 0.1911, 0.8918, 0.3286, 0.8825, 0.33, 0.8923, 0.1911, 0.8918, 0.189, 0.8694, 0.3278, 0.873, 0.3286, 0.8825, 0.189, 0.8694, 0.1881, 0.8478, 0.3275, 0.8638, 0.3278, 0.873, 0.1881, 0.8478, 0.1884, 0.8273, 0.3278, 0.8551, 0.3275, 0.8638, 0.1884, 0.8273, 0.1901, 0.8084, 0.3286, 0.8472, 0.3278, 0.8551, 0.1901, 0.8084, 0.1932, 0.791, 0.33, 0.8401, 0.3286, 0.8472, 0.7632, 0.02452, 0.7772, 0.01577, 0.8383, 0.1488, 0.8326, 0.1522, 0.7772, 0.01577, 0.7917, 0.009125, 0.8439, 0.1462, 0.8383, 0.1488, 0.7917, 0.009125, 0.8069, 0.004464, 0.8499, 0.1443, 0.8439, 0.1462, 0.8069, 0.004464, 0.8231, 0.001643, 0.8564, 0.1431, 0.8499, 0.1443, 0.8231, 0.001643, 0.8408, 0.0005285, 0.8636, 0.1425, 0.8564, 0.1431, 0.8408, 0.0005285, 0.8598, 0.001008, 0.8716, 0.1426, 0.8636, 0.1425, 0.8598, 0.001008, 0.8802, 0.00298, 0.8802, 0.1433, 0.8716, 0.1426, 0.5211, 0.2351, 0.5247, 0.2137, 0.6629, 0.2276, 0.6614, 0.2367, 0.5247, 0.2137, 0.5296, 0.1917, 0.6649, 0.2182, 0.6629, 0.2276, 0.5296, 0.1917, 0.5356, 0.1696, 0.6675, 0.2087, 0.6649, 0.2182, 0.3456, 0.6592, 0.3455, 0.6691, 0.0005286, 0.669, 0.0005288, 0.6592, 0.0005285, 0.9856, 0.0005285, 0.976, 0.04495, 0.976, 0.04495, 0.9856, 0.3455, 0.7308, 0.3455, 0.7374, 0.0005285, 0.7374, 0.0005285, 0.7308, 0.6916, 0.8361, 0.6916, 0.8453, 0.3466, 0.8453, 0.3466, 0.8361, 0.6916, 0.9032, 0.6916, 0.9111, 0.3466, 0.9111, 0.3466, 0.9032, 0.3455, 0.7045, 0.3455, 0.7117, 0.0005285, 0.7117, 0.0005285, 0.7045, 0.3456, 0.7704, 0.3456, 0.7801, 0.0005296, 0.7801, 0.0005293, 0.7704, 0.6916, 0.8768, 0.6916, 0.8831, 0.3466, 0.8831, 0.3466, 0.8768, 0.3455, 0.6691, 0.3455, 0.6787, 0.0005286, 0.6787, 0.0005286, 0.669, 0.3455, 0.7374, 0.3455, 0.7446, 0.0005288, 0.7446, 0.0005285, 0.7374, 0.6916, 0.8453, 0.6916, 0.854, 0.3466, 0.854, 0.3466, 0.8453, 0.6916, 0.9111, 0.6916, 0.9197, 0.3466, 0.9197, 0.3466, 0.9111, 0.3455, 0.7117, 0.3455, 0.7183, 0.0005285, 0.7183, 0.0005285, 0.7117, 0.3456, 0.7801, 0.3456, 0.7899, 0.0005299, 0.7899, 0.0005296, 0.7801, 0.6916, 0.8831, 0.6916, 0.8893, 0.3466, 0.8893, 0.3466, 0.8831, 0.3455, 0.6787, 0.3455, 0.6879, 0.0005285, 0.6879, 0.0005286, 0.6787, 0.3455, 0.7446, 0.3456, 0.7526, 0.0005289, 0.7526, 0.0005288, 0.7446, 0.6916, 0.854, 0.6916, 0.8619, 0.3466, 0.8619, 0.3466, 0.854, 0.3456, 0.6306, 0.3456, 0.6398, 0.0005292, 0.6398, 0.0005295, 0.6305, 0.3455, 0.7183, 0.3455, 0.7246, 0.0005286, 0.7246, 0.0005285, 0.7183, 0.6916, 0.8167, 0.6916, 0.8265, 0.3466, 0.8265, 0.3466, 0.8167, 0.6916, 0.8893, 0.6916, 0.8959, 0.3466, 0.8959, 0.3466, 0.8893, 0.3455, 0.6879, 0.3455, 0.6965, 0.0005285, 0.6965, 0.0005285, 0.6879, 0.3456, 0.7526, 0.3456, 0.7612, 0.0005292, 0.7612, 0.0005289, 0.7526, 0.6916, 0.8619, 0.6916, 0.8692, 0.3466, 0.8692, 0.3466, 0.8619, 0.3456, 0.6398, 0.3456, 0.6494, 0.0005289, 0.6494, 0.0005292, 0.6398, 0.3455, 0.7246, 0.3455, 0.7308, 0.0005285, 0.7308, 0.0005286, 0.7246, 0.6916, 0.8265, 0.6916, 0.8361, 0.3466, 0.8361, 0.3466, 0.8265, 0.6916, 0.8959, 0.6916, 0.9032, 0.3466, 0.9032, 0.3466, 0.8959, 0.3456, 0.6494, 0.3456, 0.6592, 0.0005288, 0.6592, 0.0005289, 0.6494, 0.3455, 0.6965, 0.3455, 0.7045, 0.0005285, 0.7045, 0.0005285, 0.6965, 0.3456, 0.7612, 0.3456, 0.7704, 0.0005293, 0.7704, 0.0005292, 0.7612, 0.6916, 0.8702, 0.6916, 0.8768, 0.3466, 0.8768, 0.3466, 0.8702, 0.8044, 0.5878, 0.789, 0.6825, 0.762, 0.5835, 0.7657, 0.5761, 0.8064, 0.5705, 0.8044, 0.5878, 0.7657, 0.5761, 0.7683, 0.5684, 0.8077, 0.5558, 0.8064, 0.5705, 0.7683, 0.5684, 0.7699, 0.5598, 0.8083, 0.5426, 0.8077, 0.5558, 0.7699, 0.5598, 0.7706, 0.5518, 0.808, 0.5307, 0.8083, 0.5426, 0.7706, 0.5518, 0.7704, 0.5443, 0.8072, 0.52, 0.808, 0.5307, 0.7704, 0.5443, 0.7694, 0.5376, 0.8058, 0.5097, 0.8072, 0.52, 0.7694, 0.5376, 0.7675, 0.5315, 0.7937, 0.4163, 0.8058, 0.5097, 0.7675, 0.5315, 0.7649, 0.5268, 0.8892, 0.9273, 0.9207, 0.8428, 0.9207, 0.9583, 0.9159, 0.9622, 0.04955, 0.915, 0.05295, 0.906, 0.09053, 0.9288, 0.08832, 0.935, 0.04714, 0.9258, 0.04955, 0.915, 0.08832, 0.935, 0.08695, 0.9421, 0.04601, 0.9385, 0.04714, 0.9258, 0.08695, 0.9421, 0.08648, 0.9501, 0.04639, 0.9528, 0.04601, 0.9385, 0.08648, 0.9501, 0.08693, 0.9587, 0.04839, 0.9682, 0.04639, 0.9528, 0.08693, 0.9587, 0.08829, 0.9678, 0.052, 0.9841, 0.04839, 0.9682, 0.08829, 0.9678, 0.09053, 0.9772, 0.9334, 0.6762, 0.8983, 0.5915, 0.9255, 0.5633, 0.9334, 0.5691, 0.8081, 0.9275, 0.8433, 0.8428, 0.8433, 0.9499, 0.8353, 0.9557, 0.09278, 0.9221, 0.09555, 0.906, 0.1344, 0.9109, 0.1326, 0.9204, 0.09159, 0.9376, 0.09278, 0.9221, 0.1326, 0.9204, 0.1318, 0.9296, 0.09196, 0.9518, 0.09159, 0.9376, 0.1318, 0.9296, 0.1318, 0.9382, 0.09376, 0.9645, 0.09196, 0.9518, 0.1318, 0.9382, 0.1327, 0.9461, 0.09673, 0.9752, 0.09376, 0.9645, 0.1327, 0.9461, 0.1344, 0.9531, 0.8292, 0.1663, 0.8388, 0.1674, 0.8388, 0.2111, 0.8322, 0.2102, 0.9655, 0.803, 0.9339, 0.7185, 0.9606, 0.6836, 0.9655, 0.6876, 0.897, 0.5008, 0.9286, 0.4163, 0.9286, 0.5318, 0.9238, 0.5357, 0.8906, 0.5079, 0.897, 0.5008, 0.9238, 0.5357, 0.9194, 0.5407, 0.8844, 0.5172, 0.8906, 0.5079, 0.9194, 0.5407, 0.9156, 0.5468, 0.8788, 0.5286, 0.8844, 0.5172, 0.9156, 0.5468, 0.9123, 0.5541, 0.8739, 0.542, 0.8788, 0.5286, 0.9123, 0.5541, 0.9095, 0.5623, 0.905, 0.1455, 0.8944, 0.1342, 0.9307, 0.1152, 0.9371, 0.1218, 0.9172, 0.1563, 0.905, 0.1455, 0.9371, 0.1218, 0.9444, 0.1281, 0.9675, 0.1348, 0.9324, 0.0501, 0.9595, 0.02191, 0.9675, 0.0277, 0.5796, 0.3235, 0.5797, 0.3197, 0.5805, 0.3161, 0.5818, 0.3129, 0.5835, 0.3104, 0.5852, 0.3086, 0.5868, 0.3075, 0.5881, 0.3069, 0.5892, 0.3067, 0.5903, 0.3067, 0.5916, 0.307, 0.5934, 0.3077, 0.5955, 0.3091, 0.5976, 0.3111, 0.5995, 0.3139, 0.6009, 0.3171, 0.6018, 0.3207, 0.6022, 0.3245, 0.6018, 0.3281, 0.6008, 0.3315, 0.5993, 0.3343, 0.5976, 0.3364, 0.596, 0.3378, 0.5946, 0.3385, 0.5934, 0.3389, 0.5921, 0.3389, 0.5906, 0.3387, 0.5885, 0.338, 0.5859, 0.3366, 0.5832, 0.3343, 0.5814, 0.3311, 0.5801, 0.3274, 0.9339, 0.7185, 0.9655, 0.803, 0.8891, 0.7247, 0.8896, 0.716, 0.0005285, 0.976, 0.0005285, 0.9649, 0.04495, 0.9649, 0.04495, 0.976, 0.9286, 0.4163, 0.897, 0.5008, 0.8527, 0.5033, 0.8522, 0.4946, 0.0005285, 0.9649, 0.0005285, 0.9521, 0.04495, 0.9521, 0.04495, 0.9649, 0.3199, 0.9227, 0.3204, 0.9323, 0.2761, 0.9347, 0.2755, 0.9251, 0.0005285, 0.9521, 0.0005285, 0.9378, 0.04495, 0.9378, 0.04495, 0.9521, 0.3204, 0.9323, 0.321, 0.9434, 0.2767, 0.9458, 0.2761, 0.9347, 0.0005285, 0.9378, 0.0005285, 0.9223, 0.04495, 0.9223, 0.04495, 0.9378, 0.789, 0.6825, 0.8044, 0.5878, 0.8499, 0.5857, 0.8512, 0.5993, 0.321, 0.9434, 0.3217, 0.9561, 0.2774, 0.9585, 0.2767, 0.9458, 0.0005285, 0.9223, 0.0005285, 0.906, 0.04495, 0.906, 0.04495, 0.9223, 0.8044, 0.5878, 0.8066, 0.5705, 0.8496, 0.5705, 0.8499, 0.5857, 0.3217, 0.9561, 0.3225, 0.9704, 0.2782, 0.9728, 0.2774, 0.9585, 0.8983, 0.5915, 0.9334, 0.6762, 0.8522, 0.6029, 0.8542, 0.5862, 0.8066, 0.5705, 0.808, 0.5558, 0.8497, 0.5561, 0.8496, 0.5705, 0.9361, 0.0185, 0.9343, 0.03388, 0.8902, 0.0286, 0.892, 0.01321, 0.8433, 0.8428, 0.8081, 0.9275, 0.764, 0.9328, 0.762, 0.9161, 0.808, 0.5558, 0.8085, 0.5426, 0.8498, 0.5429, 0.8497, 0.5561, 0.9343, 0.03388, 0.9324, 0.0501, 0.8883, 0.04481, 0.8902, 0.0286, 0.8541, 0.3528, 0.8704, 0.3528, 0.8704, 0.3972, 0.8541, 0.3972, 0.8085, 0.5426, 0.8082, 0.5306, 0.85, 0.5311, 0.8498, 0.5429, 0.9324, 0.0501, 0.9675, 0.1348, 0.8863, 0.06145, 0.8883, 0.04481, 0.8704, 0.3528, 0.8859, 0.3528, 0.8859, 0.3972, 0.8704, 0.3972, 0.8082, 0.5306, 0.8074, 0.52, 0.8502, 0.5207, 0.85, 0.5311, 0.8859, 0.3528, 0.9002, 0.3528, 0.9002, 0.3972, 0.8859, 0.3972, 0.8074, 0.52, 0.8058, 0.5097, 0.8506, 0.5125, 0.8502, 0.5207, 0.9002, 0.3528, 0.913, 0.3528, 0.913, 0.3972, 0.9002, 0.3972, 0.8058, 0.5097, 0.7937, 0.4163, 0.8512, 0.505, 0.8506, 0.5125, 0.913, 0.3528, 0.9241, 0.3528, 0.9241, 0.3972, 0.913, 0.3972, 0.9207, 0.8428, 0.8892, 0.9273, 0.8448, 0.9298, 0.8443, 0.9212, 0.3406, 0.8763, 0.3311, 0.8763, 0.3311, 0.8319, 0.3406, 0.8319, 0.5797, 0.3197, 0.5796, 0.3235, 0.5211, 0.3205, 0.5237, 0.3026, 0.5805, 0.3161, 0.5797, 0.3197, 0.5237, 0.3026, 0.529, 0.2859, 0.5818, 0.3129, 0.5805, 0.3161, 0.529, 0.2859, 0.5364, 0.2711, 0.5835, 0.3104, 0.5818, 0.3129, 0.5364, 0.2711, 0.5453, 0.259, 0.5852, 0.3086, 0.5835, 0.3104, 0.5453, 0.259, 0.555, 0.2497, 0.5868, 0.3075, 0.5852, 0.3086, 0.555, 0.2497, 0.5646, 0.2433, 0.5881, 0.3069, 0.5868, 0.3075, 0.5646, 0.2433, 0.5737, 0.2395, 0.5892, 0.3067, 0.5881, 0.3069, 0.5737, 0.2395, 0.5823, 0.2378, 0.5903, 0.3067, 0.5892, 0.3067, 0.5823, 0.2378, 0.5911, 0.2378, 0.5916, 0.307, 0.5903, 0.3067, 0.5911, 0.2378, 0.6008, 0.2398, 0.5934, 0.3077, 0.5916, 0.307, 0.6008, 0.2398, 0.6115, 0.2442, 0.5955, 0.3091, 0.5934, 0.3077, 0.6115, 0.2442, 0.6227, 0.2515, 0.5976, 0.3111, 0.5955, 0.3091, 0.6227, 0.2515, 0.6338, 0.2619, 0.5995, 0.3139, 0.5976, 0.3111, 0.6338, 0.2619, 0.6439, 0.2751, 0.6009, 0.3171, 0.5995, 0.3139, 0.6439, 0.2751, 0.6522, 0.2907, 0.6018, 0.3207, 0.6009, 0.3171, 0.6522, 0.2907, 0.6579, 0.3081, 0.6022, 0.3245, 0.6018, 0.3207, 0.6579, 0.3081, 0.6607, 0.3259, 0.6018, 0.3281, 0.6022, 0.3245, 0.6607, 0.3259, 0.6607, 0.3434, 0.6008, 0.3315, 0.6018, 0.3281, 0.6607, 0.3434, 0.6582, 0.3596, 0.5993, 0.3343, 0.6008, 0.3315, 0.6582, 0.3596, 0.6538, 0.3737, 0.5976, 0.3364, 0.5993, 0.3343, 0.6538, 0.3737, 0.648, 0.3853, 0.596, 0.3378, 0.5976, 0.3364, 0.648, 0.3853, 0.6414, 0.3943, 0.5946, 0.3385, 0.596, 0.3378, 0.6205, 0.409, 0.6113, 0.413, 0.5934, 0.3389, 0.5946, 0.3385, 0.6113, 0.413, 0.6025, 0.415, 0.5921, 0.3389, 0.5934, 0.3389, 0.6025, 0.415, 0.5934, 0.4152, 0.5906, 0.3387, 0.5921, 0.3389, 0.5934, 0.4152, 0.5834, 0.4136, 0.5885, 0.338, 0.5906, 0.3387, 0.5834, 0.4136, 0.5724, 0.4096, 0.5859, 0.3366, 0.5885, 0.338, 0.5724, 0.4096, 0.5606, 0.4029, 0.5832, 0.3343, 0.5859, 0.3366, 0.5606, 0.4029, 0.5488, 0.3935, 0.5814, 0.3311, 0.5832, 0.3343, 0.5282, 0.3697, 0.5239, 0.3549, 0.5801, 0.3274, 0.5814, 0.3311, 0.5239, 0.3549, 0.5213, 0.3382, 0.5796, 0.3235, 0.5801, 0.3274, 0.5213, 0.3382, 0.5211, 0.3205, 0.8004, 0.2378, 0.8001, 0.2525, 0.7937, 0.2554, 0.6618, 0.2951, 0.4618, 0.6408, 0.468, 0.6415, 0.468, 0.8156, 0.4597, 0.6526, 0.5909, 0.8067, 0.5849, 0.8074, 0.5824, 0.7957, 0.5909, 0.6305, 0.7047, 0.638, 0.718, 0.6385, 0.718, 0.7887, 0.7036, 0.6454, 0.888, 0.8338, 0.8748, 0.8342, 0.8737, 0.8269, 0.888, 0.6836, 0.7544, 0.4498, 0.761, 0.4473, 0.761, 0.6164, 0.7531, 0.4602, 0.6405, 0.5854, 0.6339, 0.5829, 0.6326, 0.5725, 0.6405, 0.4163, 0.1389, 0.8902, 0.1392, 0.905, 0.0005285, 0.8476, 0.1324, 0.8873, 0.6467, 0.6376, 0.6473, 0.6305, 0.7047, 0.638, 0.7036, 0.6454, 0.7016, 0.4352, 0.7076, 0.4223, 0.7544, 0.4498, 0.7531, 0.4602, 0.8348, 0.2915, 0.7005, 0.3482, 0.6618, 0.2951, 0.7937, 0.2554, 0.8405, 0.2852, 0.8348, 0.2915, 0.7937, 0.2554, 0.8001, 0.2525, 0.1736, 0.8512, 0.1793, 0.8575, 0.1389, 0.8902, 0.1324, 0.8873, 0.6572, 0.776, 0.6467, 0.6376, 0.7036, 0.6454, 0.718, 0.7887, 0.525, 0.814, 0.5244, 0.8028, 0.5824, 0.7957, 0.5831, 0.8077, 0.8174, 0.8417, 0.8167, 0.8347, 0.8737, 0.8269, 0.8748, 0.8342, 0.5244, 0.8028, 0.5324, 0.6468, 0.5909, 0.6305, 0.5824, 0.7957, 0.5871, 0.6104, 0.5812, 0.5975, 0.6326, 0.5725, 0.6339, 0.5829, 0.6995, 0.5981, 0.7016, 0.4352, 0.7531, 0.4602, 0.761, 0.6164, 0.03928, 0.7946, 0.1736, 0.8512, 0.1324, 0.8873, 0.0005285, 0.8476, 0.8167, 0.8347, 0.8273, 0.6963, 0.888, 0.6836, 0.8737, 0.8269, 0.8877, 0.1536, 0.8876, 0.1593, 0.8292, 0.1593, 0.8293, 0.1532, 0.8482, 0.2752, 0.8405, 0.2852, 0.8001, 0.2525, 0.8004, 0.2378, 0.6504, 0.7905, 0.6503, 0.8026, 0.592, 0.8026, 0.592, 0.7897, 0.002122, 0.291, 0.002122, 0.3139, 0.0005286, 0.3139, 0.0005286, 0.2912, 0.002122, 0.2685, 0.002122, 0.291, 0.0005286, 0.291, 0.0005286, 0.2688, 0.002122, 0.2468, 0.002122, 0.2685, 0.0005285, 0.2685, 0.0005285, 0.2472, 0.002122, 0.2264, 0.002122, 0.2468, 0.0005285, 0.2468, 0.0005285, 0.2268, 0.002122, 0.2073, 0.002122, 0.2264, 0.0005285, 0.2264, 0.0005285, 0.2078, 0.002122, 0.1897, 0.002122, 0.2073, 0.0005285, 0.2073, 0.0005285, 0.1901, 0.002122, 0.1731, 0.002122, 0.1897, 0.0005285, 0.1897, 0.0005285, 0.1735, 0.002122, 0.1572, 0.002122, 0.1731, 0.0005285, 0.1731, 0.0005285, 0.1572, 0.002122, 0.1413, 0.002122, 0.1572, 0.0005285, 0.1572, 0.0005285, 0.1414, 0.002122, 0.1248, 0.002122, 0.1413, 0.0005286, 0.141, 0.0005286, 0.1248, 0.002122, 0.1071, 0.002122, 0.1248, 0.0005286, 0.1244, 0.0005287, 0.1071, 0.002122, 0.08809, 0.002122, 0.1071, 0.0005287, 0.1067, 0.0005287, 0.08809, 0.002122, 0.06765, 0.002122, 0.08809, 0.0005287, 0.08764, 0.0005288, 0.06765, 0.002123, 0.04602, 0.002122, 0.06765, 0.0005288, 0.06726, 0.0005289, 0.04602, 0.002123, 0.0235, 0.002123, 0.04602, 0.0005289, 0.04572, 0.000529, 0.0235, 0.002123, 0.0005285, 0.002123, 0.0235, 0.000529, 0.02332, 0.0005291, 0.0005285, 0.002122, 0.4834, 0.002122, 0.5064, 0.0005285, 0.5064, 0.0005285, 0.4836, 0.002122, 0.4609, 0.002122, 0.4834, 0.0005285, 0.4834, 0.0005285, 0.4612, 0.002122, 0.4393, 0.002122, 0.4609, 0.0005285, 0.4609, 0.0005285, 0.4397, 0.002122, 0.4189, 0.002122, 0.4393, 0.0005285, 0.4393, 0.0005285, 0.4193, 0.002122, 0.3998, 0.002122, 0.4189, 0.0005285, 0.4189, 0.0005285, 0.4003, 0.002122, 0.3821, 0.002122, 0.3998, 0.0005285, 0.3998, 0.0005285, 0.3826, 0.5185, 0.524, 0.5185, 0.5075, 0.52, 0.5075, 0.52, 0.5237, 0.5185, 0.5399, 0.5185, 0.524, 0.52, 0.524, 0.52, 0.5399, 0.5185, 0.5558, 0.5185, 0.5399, 0.52, 0.5399, 0.52, 0.5558, 0.5185, 0.5723, 0.5185, 0.5558, 0.52, 0.5561, 0.52, 0.5723, 0.5185, 0.59, 0.5185, 0.5723, 0.52, 0.5728, 0.52, 0.59, 0.5185, 0.609, 0.5185, 0.59, 0.52, 0.5905, 0.52, 0.609, 0.5185, 0.6295, 0.5185, 0.609, 0.52, 0.6095, 0.52, 0.6295, 0.002123, 0.3594, 0.002123, 0.3811, 0.000529, 0.3807, 0.0005289, 0.3594, 0.002122, 0.3369, 0.002123, 0.3594, 0.0005289, 0.3591, 0.0005287, 0.3369, 0.002122, 0.3139, 0.002122, 0.3369, 0.0005287, 0.3367, 0.0005286, 0.3139, 0.8479, 0.3476, 0.8225, 0.3517, 0.7005, 0.3482, 0.8348, 0.2915])
me_cylinder.materials.append(mat_material_001)
me_cylinder.use_remesh_fix_poles = True
me_cylinder.use_remesh_preserve_attributes = False
me_cylinder.use_paint_bone_selection = False
me_cylinder.use_paint_mask = True
me_cylinder.update()

# ---- objects
ob_light = bpy.data.objects.new('Light', light_light)
ob_camera = bpy.data.objects.new('Camera', cam_camera)
ob_cylinder = bpy.data.objects.new('Cylinder', me_cylinder)

# ---- transforms, parenting, visibility, modifiers, constraints
ob_light.location = (4.076, 1.005, 5.904)
ob_light.rotation_euler = (0.6503, 0.05522, 1.866)
ob_light.lock_rotations_4d = False
ob_light.empty_display_type = 'ARROWS'
ob_light.color = (0.0, 0.0, 0.0, 0.0)
ob_light.lineart.crease_threshold = 0.0
ob_camera.location = (7.359, -6.926, 4.958)
ob_camera.rotation_euler = (1.109, 0.0, 0.8149)
ob_camera.lock_rotations_4d = False
ob_camera.empty_display_type = 'ARROWS'
ob_camera.color = (0.0, 0.0, 0.0, 0.0)
ob_camera.display_type = 'WIRE'
ob_camera.lineart.crease_threshold = 0.0
ob_cylinder.location = (0.0, 0.0, 0.0)
ob_cylinder.rotation_euler = (-1.571, -0.0, 0.0)
ob_cylinder.scale = (0.2552, -0.3718, 0.4374)

# ---- collection membership
col_collection.objects.link(ob_light)
col_collection.objects.link(ob_camera)
col_collection.objects.link(ob_cylinder)

# ---- scene / render settings (as saved in the file)
scene.camera = ob_camera
scene.frame_start = 1; scene.frame_end = 250; scene.frame_set(2)
scene.render.engine = 'BLENDER_EEVEE_NEXT'
scene.cycles.use_denoising = False
scene.cycles.samples = 128
scene.cycles.sampling_pattern = 'TABULATED_SOBOL'
scene.cycles.use_adaptive_sampling = False
scene.cycles.use_light_tree = False
scene.view_settings.view_transform = 'Filmic'
bpy.context.view_layer.update()
